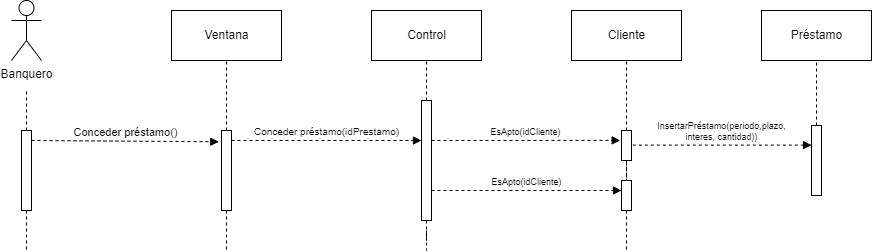

The diagram above was exported from draw.io. Its source (the exported page's mxGraphModel, read from the mxfile embedded in the PNG):
<mxGraphModel dx="722" dy="865" grid="1" gridSize="10" guides="1" tooltips="1" connect="1" arrows="1" fold="1" page="1" pageScale="1" pageWidth="827" pageHeight="1169" math="0" shadow="0">
  <root>
    <mxCell id="0" />
    <mxCell id="1" parent="0" />
    <mxCell id="xIDxpN75iRgZURk1a9vX-2" value="Banquero" style="shape=umlActor;verticalLabelPosition=bottom;verticalAlign=top;html=1;" parent="1" vertex="1">
      <mxGeometry x="40" y="230" width="30" height="60" as="geometry" />
    </mxCell>
    <mxCell id="xIDxpN75iRgZURk1a9vX-3" value="Ventana" style="html=1;" parent="1" vertex="1">
      <mxGeometry x="200" y="240" width="110" height="50" as="geometry" />
    </mxCell>
    <mxCell id="xIDxpN75iRgZURk1a9vX-4" value="Control" style="html=1;" parent="1" vertex="1">
      <mxGeometry x="400" y="240" width="110" height="50" as="geometry" />
    </mxCell>
    <mxCell id="xIDxpN75iRgZURk1a9vX-5" value="Préstamo" style="html=1;" parent="1" vertex="1">
      <mxGeometry x="790" y="240" width="110" height="50" as="geometry" />
    </mxCell>
    <mxCell id="xIDxpN75iRgZURk1a9vX-6" style="edgeStyle=orthogonalEdgeStyle;rounded=0;orthogonalLoop=1;jettySize=auto;html=1;dashed=1;endArrow=none;endFill=0;" parent="1" source="xIDxpN75iRgZURk1a9vX-8" edge="1">
      <mxGeometry relative="1" as="geometry">
        <mxPoint x="55" y="480" as="targetPoint" />
      </mxGeometry>
    </mxCell>
    <mxCell id="xIDxpN75iRgZURk1a9vX-7" style="edgeStyle=orthogonalEdgeStyle;rounded=0;orthogonalLoop=1;jettySize=auto;html=1;dashed=1;endArrow=none;endFill=0;" parent="1" source="xIDxpN75iRgZURk1a9vX-8" edge="1">
      <mxGeometry relative="1" as="geometry">
        <mxPoint x="55" y="320" as="targetPoint" />
      </mxGeometry>
    </mxCell>
    <mxCell id="xIDxpN75iRgZURk1a9vX-8" value="" style="html=1;points=[];perimeter=orthogonalPerimeter;" parent="1" vertex="1">
      <mxGeometry x="50" y="360" width="10" height="80" as="geometry" />
    </mxCell>
    <mxCell id="xIDxpN75iRgZURk1a9vX-9" style="edgeStyle=orthogonalEdgeStyle;rounded=0;orthogonalLoop=1;jettySize=auto;html=1;entryX=0.5;entryY=1;entryDx=0;entryDy=0;dashed=1;endArrow=none;endFill=0;" parent="1" source="xIDxpN75iRgZURk1a9vX-11" target="xIDxpN75iRgZURk1a9vX-3" edge="1">
      <mxGeometry relative="1" as="geometry" />
    </mxCell>
    <mxCell id="xIDxpN75iRgZURk1a9vX-10" style="edgeStyle=orthogonalEdgeStyle;rounded=0;orthogonalLoop=1;jettySize=auto;html=1;dashed=1;fontSize=9;endArrow=none;endFill=0;" parent="1" source="xIDxpN75iRgZURk1a9vX-11" edge="1">
      <mxGeometry relative="1" as="geometry">
        <mxPoint x="255" y="480" as="targetPoint" />
      </mxGeometry>
    </mxCell>
    <mxCell id="xIDxpN75iRgZURk1a9vX-11" value="" style="html=1;points=[];perimeter=orthogonalPerimeter;" parent="1" vertex="1">
      <mxGeometry x="250" y="360" width="10" height="80" as="geometry" />
    </mxCell>
    <mxCell id="xIDxpN75iRgZURk1a9vX-12" style="edgeStyle=orthogonalEdgeStyle;rounded=0;orthogonalLoop=1;jettySize=auto;html=1;dashed=1;endArrow=none;endFill=0;" parent="1" source="xIDxpN75iRgZURk1a9vX-14" target="xIDxpN75iRgZURk1a9vX-4" edge="1">
      <mxGeometry relative="1" as="geometry" />
    </mxCell>
    <mxCell id="xIDxpN75iRgZURk1a9vX-13" style="edgeStyle=orthogonalEdgeStyle;rounded=0;orthogonalLoop=1;jettySize=auto;html=1;dashed=1;fontSize=9;endArrow=none;endFill=0;" parent="1" source="xIDxpN75iRgZURk1a9vX-14" edge="1">
      <mxGeometry relative="1" as="geometry">
        <mxPoint x="455" y="480" as="targetPoint" />
      </mxGeometry>
    </mxCell>
    <mxCell id="xIDxpN75iRgZURk1a9vX-14" value="" style="html=1;points=[];perimeter=orthogonalPerimeter;" parent="1" vertex="1">
      <mxGeometry x="450" y="330" width="10" height="120" as="geometry" />
    </mxCell>
    <mxCell id="xIDxpN75iRgZURk1a9vX-20" value="Conceder préstamo()" style="html=1;verticalAlign=bottom;endArrow=block;rounded=0;dashed=1;entryX=-0.272;entryY=0.141;entryDx=0;entryDy=0;entryPerimeter=0;" parent="1" target="xIDxpN75iRgZURk1a9vX-11" edge="1">
      <mxGeometry width="80" relative="1" as="geometry">
        <mxPoint x="60" y="370" as="sourcePoint" />
        <mxPoint x="140" y="370" as="targetPoint" />
      </mxGeometry>
    </mxCell>
    <mxCell id="xIDxpN75iRgZURk1a9vX-21" value="&lt;font size=&quot;1&quot;&gt;Conceder préstamo(idPrestamo)&lt;/font&gt;" style="html=1;verticalAlign=bottom;endArrow=block;rounded=0;dashed=1;" parent="1" edge="1">
      <mxGeometry width="80" relative="1" as="geometry">
        <mxPoint x="260" y="370" as="sourcePoint" />
        <mxPoint x="450" y="370" as="targetPoint" />
      </mxGeometry>
    </mxCell>
    <mxCell id="tWYFPet7JAjz_QKNZUKN-14" style="edgeStyle=orthogonalEdgeStyle;rounded=0;orthogonalLoop=1;jettySize=auto;html=1;endArrow=none;endFill=0;dashed=1;" parent="1" source="xIDxpN75iRgZURk1a9vX-24" target="xIDxpN75iRgZURk1a9vX-5" edge="1">
      <mxGeometry relative="1" as="geometry" />
    </mxCell>
    <mxCell id="xIDxpN75iRgZURk1a9vX-24" value="" style="html=1;points=[];perimeter=orthogonalPerimeter;" parent="1" vertex="1">
      <mxGeometry x="840" y="355" width="10" height="70" as="geometry" />
    </mxCell>
    <mxCell id="tWYFPet7JAjz_QKNZUKN-2" value="Cliente" style="html=1;" parent="1" vertex="1">
      <mxGeometry x="600" y="240" width="110" height="50" as="geometry" />
    </mxCell>
    <mxCell id="tWYFPet7JAjz_QKNZUKN-6" style="edgeStyle=orthogonalEdgeStyle;rounded=0;orthogonalLoop=1;jettySize=auto;html=1;dashed=1;endArrow=none;endFill=0;" parent="1" source="tWYFPet7JAjz_QKNZUKN-8" target="tWYFPet7JAjz_QKNZUKN-2" edge="1">
      <mxGeometry relative="1" as="geometry" />
    </mxCell>
    <mxCell id="tWYFPet7JAjz_QKNZUKN-7" style="edgeStyle=orthogonalEdgeStyle;rounded=0;orthogonalLoop=1;jettySize=auto;html=1;dashed=1;fontSize=9;endArrow=none;endFill=0;" parent="1" source="tWYFPet7JAjz_QKNZUKN-8" target="tWYFPet7JAjz_QKNZUKN-11" edge="1">
      <mxGeometry relative="1" as="geometry" />
    </mxCell>
    <mxCell id="tWYFPet7JAjz_QKNZUKN-8" value="" style="html=1;points=[];perimeter=orthogonalPerimeter;" parent="1" vertex="1">
      <mxGeometry x="650" y="360" width="10" height="30" as="geometry" />
    </mxCell>
    <mxCell id="tWYFPet7JAjz_QKNZUKN-9" value="EsApto(idCliente)" style="html=1;verticalAlign=bottom;endArrow=block;rounded=0;dashed=1;fontSize=9;entryX=-0.134;entryY=0.33;entryDx=0;entryDy=0;entryPerimeter=0;" parent="1" target="tWYFPet7JAjz_QKNZUKN-8" edge="1">
      <mxGeometry width="80" relative="1" as="geometry">
        <mxPoint x="460" y="370" as="sourcePoint" />
        <mxPoint x="540" y="370" as="targetPoint" />
      </mxGeometry>
    </mxCell>
    <mxCell id="tWYFPet7JAjz_QKNZUKN-10" style="edgeStyle=orthogonalEdgeStyle;rounded=0;orthogonalLoop=1;jettySize=auto;html=1;dashed=1;fontSize=9;endArrow=none;endFill=0;" parent="1" source="tWYFPet7JAjz_QKNZUKN-11" edge="1">
      <mxGeometry relative="1" as="geometry">
        <mxPoint x="655" y="480" as="targetPoint" />
      </mxGeometry>
    </mxCell>
    <mxCell id="tWYFPet7JAjz_QKNZUKN-11" value="" style="html=1;points=[];perimeter=orthogonalPerimeter;" parent="1" vertex="1">
      <mxGeometry x="650" y="410" width="10" height="30" as="geometry" />
    </mxCell>
    <mxCell id="tWYFPet7JAjz_QKNZUKN-12" value="EsApto(idCliente)" style="html=1;verticalAlign=bottom;endArrow=block;rounded=0;dashed=1;fontSize=9;" parent="1" target="tWYFPet7JAjz_QKNZUKN-11" edge="1">
      <mxGeometry width="80" relative="1" as="geometry">
        <mxPoint x="460" y="420" as="sourcePoint" />
        <mxPoint x="540" y="420" as="targetPoint" />
      </mxGeometry>
    </mxCell>
    <mxCell id="tWYFPet7JAjz_QKNZUKN-16" value="InsertarPréstamo(periodo,plazo,&lt;br&gt;interes, cantidad))" style="html=1;verticalAlign=bottom;endArrow=block;rounded=0;dashed=1;fontSize=9;entryX=0;entryY=0.28;entryDx=0;entryDy=0;entryPerimeter=0;" parent="1" target="xIDxpN75iRgZURk1a9vX-24" edge="1">
      <mxGeometry width="80" relative="1" as="geometry">
        <mxPoint x="661.34" y="374.6" as="sourcePoint" />
        <mxPoint x="850.0000000000001" y="374.5000000000001" as="targetPoint" />
      </mxGeometry>
    </mxCell>
  </root>
</mxGraphModel>